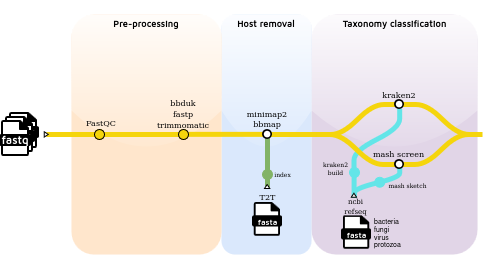

The diagram above was exported from draw.io. Its source (the exported page's mxGraphModel, read from the mxfile embedded in the PNG):
<mxGraphModel dx="873" dy="479" grid="0" gridSize="10" guides="1" tooltips="1" connect="1" arrows="1" fold="1" page="1" pageScale="1" pageWidth="1100" pageHeight="850" math="0" shadow="0">
  <root>
    <mxCell id="0" />
    <mxCell id="1" parent="0" />
    <mxCell id="luichA5lhsmd2v3zX0QV-44" value="" style="rounded=1;whiteSpace=wrap;html=1;strokeWidth=0;fillColor=#e1d5e7;strokeColor=none;fillStyle=auto;glass=1;shadow=0;" vertex="1" parent="1">
      <mxGeometry x="340" y="280" width="166" height="240" as="geometry" />
    </mxCell>
    <mxCell id="luichA5lhsmd2v3zX0QV-25" value="" style="rounded=1;whiteSpace=wrap;html=1;strokeWidth=0;fillColor=#dae8fc;strokeColor=none;gradientColor=none;fillStyle=auto;glass=1;" vertex="1" parent="1">
      <mxGeometry x="250" y="280" width="90" height="240" as="geometry" />
    </mxCell>
    <mxCell id="luichA5lhsmd2v3zX0QV-23" value="" style="rounded=1;whiteSpace=wrap;html=1;strokeWidth=0;fillColor=#ffe6cc;strokeColor=none;glass=1;" vertex="1" parent="1">
      <mxGeometry x="100" y="280" width="150" height="240" as="geometry" />
    </mxCell>
    <mxCell id="luichA5lhsmd2v3zX0QV-3" value="" style="endArrow=none;html=1;rounded=0;strokeColor=#F5D50C;targetPerimeterSpacing=6;strokeWidth=5;startArrow=oval;startFill=0;endFill=0;startSize=6;endSize=0;" edge="1" parent="1">
      <mxGeometry width="50" height="50" relative="1" as="geometry">
        <mxPoint x="128" y="400" as="sourcePoint" />
        <mxPoint x="75" y="400" as="targetPoint" />
      </mxGeometry>
    </mxCell>
    <mxCell id="luichA5lhsmd2v3zX0QV-4" value="" style="endArrow=none;html=1;rounded=0;strokeColor=#F5D50C;targetPerimeterSpacing=0;strokeWidth=5;startArrow=oval;startFill=1;endFill=0;startSize=6;endSize=2;" edge="1" parent="1">
      <mxGeometry width="50" height="50" relative="1" as="geometry">
        <mxPoint x="212" y="400" as="sourcePoint" />
        <mxPoint x="132" y="400" as="targetPoint" />
      </mxGeometry>
    </mxCell>
    <mxCell id="luichA5lhsmd2v3zX0QV-5" value="&lt;pre&gt;&lt;font style=&quot;font-size: 8px;&quot; face=&quot;Garamond&quot;&gt;FastQC&lt;/font&gt;&lt;/pre&gt;" style="text;html=1;align=center;verticalAlign=middle;whiteSpace=wrap;rounded=0;" vertex="1" parent="1">
      <mxGeometry x="115" y="377" width="30" height="20" as="geometry" />
    </mxCell>
    <mxCell id="luichA5lhsmd2v3zX0QV-6" value="&lt;div style=&quot;line-height: 90%;&quot;&gt;&lt;pre&gt;&lt;font style=&quot;font-size: 8px; line-height: 90%;&quot; face=&quot;Garamond&quot;&gt;bbduk&lt;br&gt;fastp&lt;br&gt;trimmomatic&lt;/font&gt;&lt;/pre&gt;&lt;/div&gt;" style="text;html=1;align=center;verticalAlign=middle;whiteSpace=wrap;rounded=0;" vertex="1" parent="1">
      <mxGeometry x="167" y="363" width="90" height="30" as="geometry" />
    </mxCell>
    <mxCell id="luichA5lhsmd2v3zX0QV-7" value="" style="endArrow=none;html=1;rounded=0;strokeColor=#F5D50C;targetPerimeterSpacing=0;strokeWidth=5;startArrow=none;startFill=0;endFill=0;startSize=6;endSize=2;exitX=0.237;exitY=0.503;exitDx=0;exitDy=0;exitPerimeter=0;" edge="1" parent="1">
      <mxGeometry width="50" height="50" relative="1" as="geometry">
        <mxPoint x="294" y="399.87" as="sourcePoint" />
        <mxPoint x="217" y="399.84" as="targetPoint" />
      </mxGeometry>
    </mxCell>
    <mxCell id="luichA5lhsmd2v3zX0QV-8" value="&lt;div style=&quot;line-height: 90%;&quot;&gt;&lt;pre&gt;&lt;font style=&quot;font-size: 8px; line-height: 90%;&quot; face=&quot;Garamond&quot;&gt;minimap2&lt;br&gt;bbmap&lt;/font&gt;&lt;/pre&gt;&lt;/div&gt;" style="text;html=1;align=center;verticalAlign=middle;whiteSpace=wrap;rounded=0;" vertex="1" parent="1">
      <mxGeometry x="273" y="369" width="46" height="27" as="geometry" />
    </mxCell>
    <mxCell id="luichA5lhsmd2v3zX0QV-16" value="" style="group;fontFamily=Helvetica;fontSize=11;fontColor=default;aspect=fixed;" vertex="1" connectable="0" parent="1">
      <mxGeometry x="28" y="378" width="40" height="44" as="geometry" />
    </mxCell>
    <mxCell id="luichA5lhsmd2v3zX0QV-17" value="" style="shape=image;aspect=fixed;image=data:image/svg+xml,(base64 omitted: 8216 chars);fontFamily=Helvetica;fontSize=11;fontColor=default;" vertex="1" parent="luichA5lhsmd2v3zX0QV-16">
      <mxGeometry width="40" height="44" as="geometry" />
    </mxCell>
    <mxCell id="luichA5lhsmd2v3zX0QV-18" value="&lt;font color=&quot;#ffffff&quot; face=&quot;Maven Pro&quot;&gt;&lt;b&gt;fastq&lt;/b&gt;&lt;/font&gt;" style="text;html=1;strokeColor=none;fillColor=none;align=center;verticalAlign=middle;whiteSpace=wrap;rounded=0;fontSize=11;fontFamily=Helvetica;fontColor=default;" vertex="1" parent="luichA5lhsmd2v3zX0QV-16">
      <mxGeometry x="4" y="22" width="24" height="12" as="geometry" />
    </mxCell>
    <mxCell id="luichA5lhsmd2v3zX0QV-19" value="" style="shape=stencil(nVRbcoMwDDwNn/HIEn7w2SHtPWjiNJ4Swxjyun0NhmncJG0Tj39YSavVA2dUdtuqNRlC1bVm1We0zBAPlbfVex1gDJZtBDkwoYkogscIomY4HB7RrvfNpznadT8FWbc13vaDlV4zeAk+w6Vy1TgX8tnGdYnlwh7IKutCLJwiGcQk50lP/GoD/870xidohm//puUJLTxCS2VA7pVC5abx5sM3e7e+KWZj6zp27BfFbTX08sowm3fNwXyXolkhc60LMgtQabeS6d1ONnPW1l1w5kwBKZDF03yrvY8ieYxVTHIFKKfgM79FecIUnZ1xrlTzIic1VXmiyTtnPBzCyXuCBcOCSymeUcuDXNIF5D/UMhVgVYhULgJTKEDwVO4CGISKpaBULxITXAuuUr3B+/FBzf8iJYP6g2rc4Ds7Fh6He9s5hl2t94jGB2UEvgA=);whiteSpace=wrap;html=1;strokeWidth=5;strokeColor=#F5D50C;fillColor=none;flipV=1;flipH=1;fontFamily=Helvetica;fontSize=11;fontColor=default;" vertex="1" parent="1">
      <mxGeometry x="346" y="370" width="80" height="30" as="geometry" />
    </mxCell>
    <mxCell id="luichA5lhsmd2v3zX0QV-24" value="&lt;h6&gt;&lt;font data-font-src=&quot;https://fonts.googleapis.com/css?family=Maven+Pro&quot; face=&quot;Maven Pro&quot; style=&quot;font-size: 9px;&quot;&gt;Pre-processing&lt;/font&gt;&lt;/h6&gt;" style="text;html=1;align=center;verticalAlign=middle;whiteSpace=wrap;rounded=0;" vertex="1" parent="1">
      <mxGeometry x="100" y="280" width="150" height="20" as="geometry" />
    </mxCell>
    <mxCell id="luichA5lhsmd2v3zX0QV-26" value="&lt;h6&gt;&lt;font data-font-src=&quot;https://fonts.googleapis.com/css?family=Maven+Pro&quot; face=&quot;Maven Pro&quot; style=&quot;font-size: 9px;&quot;&gt;Host removal&lt;/font&gt;&lt;/h6&gt;" style="text;html=1;align=center;verticalAlign=middle;whiteSpace=wrap;rounded=0;" vertex="1" parent="1">
      <mxGeometry x="250" y="280" width="90" height="20" as="geometry" />
    </mxCell>
    <mxCell id="luichA5lhsmd2v3zX0QV-29" value="&lt;pre&gt;&lt;font style=&quot;font-size: 8px;&quot; face=&quot;Garamond&quot;&gt;kraken2&lt;/font&gt;&lt;/pre&gt;" style="text;html=1;align=center;verticalAlign=middle;whiteSpace=wrap;rounded=0;" vertex="1" parent="1">
      <mxGeometry x="405" y="345" width="46" height="27" as="geometry" />
    </mxCell>
    <mxCell id="luichA5lhsmd2v3zX0QV-30" value="&lt;pre&gt;&lt;font style=&quot;font-size: 8px;&quot; face=&quot;Garamond&quot;&gt;mash screen&lt;/font&gt;&lt;/pre&gt;" style="text;html=1;align=center;verticalAlign=middle;whiteSpace=wrap;rounded=0;" vertex="1" parent="1">
      <mxGeometry x="390" y="404" width="75" height="27" as="geometry" />
    </mxCell>
    <mxCell id="luichA5lhsmd2v3zX0QV-31" value="" style="group;fontFamily=Helvetica;fontSize=11;fontColor=default;aspect=fixed;" vertex="1" connectable="0" parent="1">
      <mxGeometry x="281" y="468" width="30" height="33.75" as="geometry" />
    </mxCell>
    <mxCell id="luichA5lhsmd2v3zX0QV-32" value="" style="shape=image;aspect=fixed;image=data:image/svg+xml,(base64 omitted: 2400 chars);fontFamily=Helvetica;fontSize=11;fontColor=default;" vertex="1" parent="luichA5lhsmd2v3zX0QV-31">
      <mxGeometry width="30" height="33.75" as="geometry" />
    </mxCell>
    <mxCell id="luichA5lhsmd2v3zX0QV-33" value="&lt;font style=&quot;font-size: 8px;&quot; color=&quot;#ffffff&quot; data-font-src=&quot;https://fonts.googleapis.com/css?family=Maven+Pro&quot; face=&quot;Maven Pro&quot;&gt;&lt;b&gt;fasta&lt;/b&gt;&lt;/font&gt;" style="text;html=1;strokeColor=none;fillColor=none;align=center;verticalAlign=middle;whiteSpace=wrap;rounded=0;fontSize=11;fontFamily=Helvetica;fontColor=default;" vertex="1" parent="luichA5lhsmd2v3zX0QV-31">
      <mxGeometry x="3.75" y="13.125" width="22.5" height="11.25" as="geometry" />
    </mxCell>
    <mxCell id="luichA5lhsmd2v3zX0QV-35" value="" style="endArrow=none;html=1;rounded=0;strokeColor=#82b366;strokeWidth=5;startArrow=none;startFill=0;endFill=1;startSize=6;endSize=3;sourcePerimeterSpacing=0;fillColor=#d5e8d4;" edge="1" parent="1">
      <mxGeometry width="50" height="50" relative="1" as="geometry">
        <mxPoint x="296" y="402" as="sourcePoint" />
        <mxPoint x="296" y="453" as="targetPoint" />
      </mxGeometry>
    </mxCell>
    <mxCell id="luichA5lhsmd2v3zX0QV-38" value="&lt;div&gt;&lt;font style=&quot;font-size: 8px;&quot; face=&quot;Garamond&quot;&gt;T2T&lt;/font&gt;&lt;/div&gt;" style="text;html=1;align=center;verticalAlign=middle;whiteSpace=wrap;rounded=0;" vertex="1" parent="1">
      <mxGeometry x="285.5" y="457.62" width="21" height="10.38" as="geometry" />
    </mxCell>
    <mxCell id="luichA5lhsmd2v3zX0QV-41" value="" style="shape=stencil(nVRbcoMwDDwNn/HIEn7w2SHtPWjiNJ4Swxjyun0NhmncJG0Tj39YSavVA2dUdtuqNRlC1bVm1We0zBAPlbfVex1gDJZtBDkwoYkogscIomY4HB7RrvfNpznadT8FWbc13vaDlV4zeAk+w6Vy1TgX8tnGdYnlwh7IKutCLJwiGcQk50lP/GoD/870xidohm//puUJLTxCS2VA7pVC5abx5sM3e7e+KWZj6zp27BfFbTX08sowm3fNwXyXolkhc60LMgtQabeS6d1ONnPW1l1w5kwBKZDF03yrvY8ieYxVTHIFKKfgM79FecIUnZ1xrlTzIic1VXmiyTtnPBzCyXuCBcOCSymeUcuDXNIF5D/UMhVgVYhULgJTKEDwVO4CGISKpaBULxITXAuuUr3B+/FBzf8iJYP6g2rc4Ds7Fh6He9s5hl2t94jGB2UEvgA=);whiteSpace=wrap;html=1;strokeWidth=5;strokeColor=#F5D50C;fillColor=none;flipV=1;flipH=0;fontFamily=Helvetica;fontSize=11;fontColor=default;" vertex="1" parent="1">
      <mxGeometry x="431" y="370" width="80" height="30" as="geometry" />
    </mxCell>
    <mxCell id="luichA5lhsmd2v3zX0QV-42" value="" style="shape=stencil(nVRbcoMwDDwNn/HIEn7w2SHtPWjiNJ4Swxjyun0NhmncJG0Tj39YSavVA2dUdtuqNRlC1bVm1We0zBAPlbfVex1gDJZtBDkwoYkogscIomY4HB7RrvfNpznadT8FWbc13vaDlV4zeAk+w6Vy1TgX8tnGdYnlwh7IKutCLJwiGcQk50lP/GoD/870xidohm//puUJLTxCS2VA7pVC5abx5sM3e7e+KWZj6zp27BfFbTX08sowm3fNwXyXolkhc60LMgtQabeS6d1ONnPW1l1w5kwBKZDF03yrvY8ieYxVTHIFKKfgM79FecIUnZ1xrlTzIic1VXmiyTtnPBzCyXuCBcOCSymeUcuDXNIF5D/UMhVgVYhULgJTKEDwVO4CGISKpaBULxITXAuuUr3B+/FBzf8iJYP6g2rc4Ds7Fh6He9s5hl2t94jGB2UEvgA=);whiteSpace=wrap;html=1;strokeWidth=5;strokeColor=#F5D50C;fillColor=none;flipV=1;flipH=1;fontFamily=Helvetica;fontSize=11;fontColor=default;rotation=-180;" vertex="1" parent="1">
      <mxGeometry x="430" y="400" width="80" height="30" as="geometry" />
    </mxCell>
    <mxCell id="luichA5lhsmd2v3zX0QV-45" value="&lt;h6&gt;&lt;font style=&quot;font-size: 9px;&quot; data-font-src=&quot;https://fonts.googleapis.com/css?family=Maven+Pro&quot; face=&quot;Maven Pro&quot;&gt;Taxonomy classification&lt;/font&gt;&lt;/h6&gt;" style="text;html=1;align=center;verticalAlign=middle;whiteSpace=wrap;rounded=0;" vertex="1" parent="1">
      <mxGeometry x="341" y="280" width="165" height="20" as="geometry" />
    </mxCell>
    <mxCell id="luichA5lhsmd2v3zX0QV-47" value="" style="group;fontFamily=Helvetica;fontSize=11;fontColor=default;aspect=fixed;" vertex="1" connectable="0" parent="1">
      <mxGeometry x="370" y="481.38" width="30" height="33.75" as="geometry" />
    </mxCell>
    <mxCell id="luichA5lhsmd2v3zX0QV-48" value="" style="shape=image;aspect=fixed;image=data:image/svg+xml,(base64 omitted: 2400 chars);fontFamily=Helvetica;fontSize=11;fontColor=default;" vertex="1" parent="luichA5lhsmd2v3zX0QV-47">
      <mxGeometry width="30" height="33.75" as="geometry" />
    </mxCell>
    <mxCell id="luichA5lhsmd2v3zX0QV-49" value="&lt;font style=&quot;font-size: 8px;&quot; color=&quot;#ffffff&quot; data-font-src=&quot;https://fonts.googleapis.com/css?family=Maven+Pro&quot; face=&quot;Maven Pro&quot;&gt;&lt;b&gt;fasta&lt;/b&gt;&lt;/font&gt;" style="text;html=1;strokeColor=none;fillColor=none;align=center;verticalAlign=middle;whiteSpace=wrap;rounded=0;fontSize=11;fontFamily=Helvetica;fontColor=default;" vertex="1" parent="luichA5lhsmd2v3zX0QV-47">
      <mxGeometry x="3.75" y="13.125" width="22.5" height="11.25" as="geometry" />
    </mxCell>
    <mxCell id="luichA5lhsmd2v3zX0QV-50" value="&lt;div style=&quot;line-height: 40%;&quot;&gt;&lt;div&gt;&lt;div&gt;&lt;font style=&quot;font-size: 7px; line-height: 40%;&quot; face=&quot;Garamond&quot;&gt;ncbi&lt;/font&gt;&lt;/div&gt;&lt;div&gt;&lt;font style=&quot;font-size: 7px;&quot; face=&quot;Garamond&quot;&gt;&lt;br&gt;&lt;/font&gt;&lt;/div&gt;&lt;div&gt;&lt;font style=&quot;font-size: 7px; line-height: 40%;&quot; face=&quot;Garamond&quot;&gt;refseq&lt;/font&gt;&lt;/div&gt;&lt;/div&gt;&lt;/div&gt;" style="text;html=1;align=center;verticalAlign=middle;whiteSpace=wrap;rounded=0;" vertex="1" parent="1">
      <mxGeometry x="373.5" y="467" width="21" height="10.38" as="geometry" />
    </mxCell>
    <mxCell id="luichA5lhsmd2v3zX0QV-56" value="&lt;div style=&quot;line-height: 60%;&quot; align=&quot;left&quot;&gt;&lt;font style=&quot;line-height: 60%; font-size: 7px;&quot;&gt;bacteria&lt;/font&gt;&lt;font style=&quot;font-size: 7px;&quot;&gt;&lt;br&gt;&lt;font style=&quot;line-height: 60%;&quot;&gt;fungi&lt;/font&gt;&lt;br&gt;&lt;font style=&quot;line-height: 60%;&quot;&gt;virus&lt;/font&gt;&lt;br&gt;&lt;font style=&quot;line-height: 60%;&quot;&gt;protozoa&lt;/font&gt;&lt;/font&gt;&lt;/div&gt;" style="text;html=1;align=left;verticalAlign=middle;whiteSpace=wrap;rounded=0;" vertex="1" parent="1">
      <mxGeometry x="401" y="482" width="34" height="33" as="geometry" />
    </mxCell>
    <mxCell id="luichA5lhsmd2v3zX0QV-58" value="" style="endArrow=none;html=1;rounded=0;strokeColor=#63E5E8;targetPerimeterSpacing=0;strokeWidth=5;startArrow=none;startFill=0;endFill=0;startSize=6;endSize=2;exitX=0.237;exitY=0.503;exitDx=0;exitDy=0;exitPerimeter=0;" edge="1" parent="1">
      <mxGeometry width="50" height="50" relative="1" as="geometry">
        <mxPoint x="382.6" y="463" as="sourcePoint" />
        <mxPoint x="382.6" y="435" as="targetPoint" />
      </mxGeometry>
    </mxCell>
    <mxCell id="luichA5lhsmd2v3zX0QV-59" value="" style="shape=stencil(nVRbcoMwDDwNn/HIEn7w2SHtPWjiNJ4Swxjyun0NhmncJG0Tj39YSavVA2dUdtuqNRlC1bVm1We0zBAPlbfVex1gDJZtBDkwoYkogscIomY4HB7RrvfNpznadT8FWbc13vaDlV4zeAk+w6Vy1TgX8tnGdYnlwh7IKutCLJwiGcQk50lP/GoD/870xidohm//puUJLTxCS2VA7pVC5abx5sM3e7e+KWZj6zp27BfFbTX08sowm3fNwXyXolkhc60LMgtQabeS6d1ONnPW1l1w5kwBKZDF03yrvY8ieYxVTHIFKKfgM79FecIUnZ1xrlTzIic1VXmiyTtnPBzCyXuCBcOCSymeUcuDXNIF5D/UMhVgVYhULgJTKEDwVO4CGISKpaBULxITXAuuUr3B+/FBzf8iJYP6g2rc4Ds7Fh6He9s5hl2t94jGB2UEvgA=);whiteSpace=wrap;html=1;strokeWidth=5;strokeColor=#63E5E8;fillColor=none;flipV=1;flipH=0;fontFamily=Helvetica;fontSize=11;fontColor=default;rotation=-90;" vertex="1" parent="1">
      <mxGeometry x="374.38" y="382.2" width="61.93" height="45.68" as="geometry" />
    </mxCell>
    <mxCell id="luichA5lhsmd2v3zX0QV-60" value="" style="shape=stencil(nVRbcoMwDDwNn/HIEn7w2SHtPWjiNJ4Swxjyun0NhmncJG0Tj39YSavVA2dUdtuqNRlC1bVm1We0zBAPlbfVex1gDJZtBDkwoYkogscIomY4HB7RrvfNpznadT8FWbc13vaDlV4zeAk+w6Vy1TgX8tnGdYnlwh7IKutCLJwiGcQk50lP/GoD/870xidohm//puUJLTxCS2VA7pVC5abx5sM3e7e+KWZj6zp27BfFbTX08sowm3fNwXyXolkhc60LMgtQabeS6d1ONnPW1l1w5kwBKZDF03yrvY8ieYxVTHIFKKfgM79FecIUnZ1xrlTzIic1VXmiyTtnPBzCyXuCBcOCSymeUcuDXNIF5D/UMhVgVYhULgJTKEDwVO4CGISKpaBULxITXAuuUr3B+/FBzf8iJYP6g2rc4Ds7Fh6He9s5hl2t94jGB2UEvgA=);whiteSpace=wrap;html=1;strokeWidth=5;strokeColor=#63E5E8;fillColor=none;flipV=1;flipH=0;fontFamily=Helvetica;fontSize=11;fontColor=default;rotation=-90;" vertex="1" parent="1">
      <mxGeometry x="390.74" y="425.66" width="29.8" height="45.26" as="geometry" />
    </mxCell>
    <mxCell id="luichA5lhsmd2v3zX0QV-27" value="" style="shape=image;verticalLabelPosition=bottom;verticalAlign=top;imageAspect=0;aspect=fixed;image=data:image/svg+xml,(base64 omitted: 760 chars);fontFamily=Helvetica;fontSize=11;fontColor=default;" vertex="1" parent="1">
      <mxGeometry x="423" y="365" width="10" height="10" as="geometry" />
    </mxCell>
    <mxCell id="luichA5lhsmd2v3zX0QV-62" value="" style="endArrow=none;html=1;rounded=0;strokeColor=#F5D50C;targetPerimeterSpacing=0;strokeWidth=5;startArrow=none;startFill=0;endFill=0;startSize=6;endSize=2;exitX=0.237;exitY=0.503;exitDx=0;exitDy=0;exitPerimeter=0;entryX=0.705;entryY=0.107;entryDx=0;entryDy=0;entryPerimeter=0;" edge="1" parent="1">
      <mxGeometry width="50" height="50" relative="1" as="geometry">
        <mxPoint x="346" y="400" as="sourcePoint" />
        <mxPoint x="296" y="400" as="targetPoint" />
      </mxGeometry>
    </mxCell>
    <mxCell id="luichA5lhsmd2v3zX0QV-20" value="" style="shape=stencil(nVRbcoMwDDwNn/HIEn7w2SHtPWjiNJ4Swxjyun0NhmncJG0Tj39YSavVA2dUdtuqNRlC1bVm1We0zBAPlbfVex1gDJZtBDkwoYkogscIomY4HB7RrvfNpznadT8FWbc13vaDlV4zeAk+w6Vy1TgX8tnGdYnlwh7IKutCLJwiGcQk50lP/GoD/870xidohm//puUJLTxCS2VA7pVC5abx5sM3e7e+KWZj6zp27BfFbTX08sowm3fNwXyXolkhc60LMgtQabeS6d1ONnPW1l1w5kwBKZDF03yrvY8ieYxVTHIFKKfgM79FecIUnZ1xrlTzIic1VXmiyTtnPBzCyXuCBcOCSymeUcuDXNIF5D/UMhVgVYhULgJTKEDwVO4CGISKpaBULxITXAuuUr3B+/FBzf8iJYP6g2rc4Ds7Fh6He9s5hl2t94jGB2UEvgA=);whiteSpace=wrap;html=1;strokeWidth=5;strokeColor=#F5D50C;fillColor=none;flipV=1;flipH=0;fontFamily=Helvetica;fontSize=11;fontColor=default;rotation=-180;" vertex="1" parent="1">
      <mxGeometry x="345" y="400" width="80" height="30" as="geometry" />
    </mxCell>
    <mxCell id="luichA5lhsmd2v3zX0QV-28" value="" style="shape=image;verticalLabelPosition=bottom;verticalAlign=top;imageAspect=0;aspect=fixed;image=data:image/svg+xml,(base64 omitted: 760 chars);fontFamily=Helvetica;fontSize=11;fontColor=default;" vertex="1" parent="1">
      <mxGeometry x="423" y="425" width="10" height="10" as="geometry" />
    </mxCell>
    <mxCell id="luichA5lhsmd2v3zX0QV-36" value="" style="shape=image;verticalLabelPosition=bottom;verticalAlign=top;imageAspect=0;aspect=fixed;image=data:image/svg+xml,(base64 omitted: 760 chars);fontFamily=Helvetica;fontSize=11;fontColor=default;" vertex="1" parent="1">
      <mxGeometry x="291" y="395" width="10" height="10" as="geometry" />
    </mxCell>
    <mxCell id="luichA5lhsmd2v3zX0QV-67" value="" style="triangle;whiteSpace=wrap;html=1;aspect=fixed;rotation=90;flipV=0;flipH=1;" vertex="1" parent="1">
      <mxGeometry x="380.5" y="458" width="4" height="5.34" as="geometry" />
    </mxCell>
    <mxCell id="luichA5lhsmd2v3zX0QV-68" value="" style="triangle;whiteSpace=wrap;html=1;aspect=fixed;rotation=90;flipV=0;flipH=1;" vertex="1" parent="1">
      <mxGeometry x="293.66999999999996" y="449.33" width="4" height="5.34" as="geometry" />
    </mxCell>
    <mxCell id="luichA5lhsmd2v3zX0QV-69" value="" style="triangle;whiteSpace=wrap;html=1;aspect=fixed;rotation=0;flipV=0;flipH=0;" vertex="1" parent="1">
      <mxGeometry x="72.66999999999996" y="397.33" width="4" height="5.34" as="geometry" />
    </mxCell>
    <mxCell id="luichA5lhsmd2v3zX0QV-72" value="" style="ellipse;whiteSpace=wrap;html=1;aspect=fixed;fillColor=#63E5E8;strokeColor=#63E5E8;" vertex="1" parent="1">
      <mxGeometry x="403.14" y="442.79" width="10" height="10" as="geometry" />
    </mxCell>
    <mxCell id="luichA5lhsmd2v3zX0QV-77" value="" style="ellipse;whiteSpace=wrap;html=1;aspect=fixed;fillColor=#63E5E8;strokeColor=#63E5E8;" vertex="1" parent="1">
      <mxGeometry x="378" y="433" width="10" height="10" as="geometry" />
    </mxCell>
    <mxCell id="luichA5lhsmd2v3zX0QV-78" value="&lt;pre&gt;&lt;font style=&quot;font-size: 6px;&quot; face=&quot;Garamond&quot;&gt;mash sketch&lt;/font&gt;&lt;/pre&gt;" style="text;html=1;align=center;verticalAlign=middle;whiteSpace=wrap;rounded=0;" vertex="1" parent="1">
      <mxGeometry x="398.5" y="435.31" width="75" height="27" as="geometry" />
    </mxCell>
    <mxCell id="luichA5lhsmd2v3zX0QV-79" value="&lt;pre style=&quot;line-height: 60%;&quot;&gt;&lt;pre&gt;&lt;font style=&quot;line-height: 60%; font-size: 6px;&quot; face=&quot;Garamond&quot;&gt;kraken2&lt;br&gt;build&lt;/font&gt;&lt;/pre&gt;&lt;/pre&gt;" style="text;html=1;align=center;verticalAlign=middle;whiteSpace=wrap;rounded=0;" vertex="1" parent="1">
      <mxGeometry x="347.5" y="418.79" width="33" height="27" as="geometry" />
    </mxCell>
    <mxCell id="luichA5lhsmd2v3zX0QV-80" value="" style="ellipse;whiteSpace=wrap;html=1;aspect=fixed;fillColor=#F5D50C;" vertex="1" parent="1">
      <mxGeometry x="207" y="395" width="10" height="10" as="geometry" />
    </mxCell>
    <mxCell id="luichA5lhsmd2v3zX0QV-81" value="" style="ellipse;whiteSpace=wrap;html=1;aspect=fixed;fillColor=#F5D50C;" vertex="1" parent="1">
      <mxGeometry x="123" y="395" width="10" height="10" as="geometry" />
    </mxCell>
    <mxCell id="luichA5lhsmd2v3zX0QV-82" value="" style="ellipse;whiteSpace=wrap;html=1;aspect=fixed;fillColor=#82B366;strokeColor=#82B366;" vertex="1" parent="1">
      <mxGeometry x="291" y="435" width="10" height="10" as="geometry" />
    </mxCell>
    <mxCell id="luichA5lhsmd2v3zX0QV-83" value="&lt;pre&gt;&lt;font style=&quot;font-size: 6px;&quot; face=&quot;Garamond&quot;&gt;index&lt;/font&gt;&lt;/pre&gt;" style="text;html=1;align=center;verticalAlign=middle;whiteSpace=wrap;rounded=0;" vertex="1" parent="1">
      <mxGeometry x="285" y="424" width="53" height="27" as="geometry" />
    </mxCell>
  </root>
</mxGraphModel>